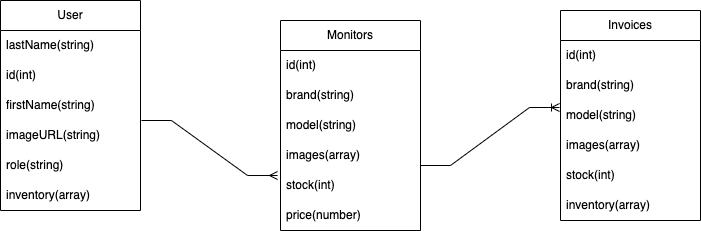

The diagram above was exported from draw.io. Its source (the exported page's mxGraphModel, read from the mxfile embedded in the PNG):
<mxGraphModel dx="1194" dy="789" grid="1" gridSize="10" guides="1" tooltips="1" connect="1" arrows="1" fold="1" page="1" pageScale="1" pageWidth="827" pageHeight="1169" math="0" shadow="0">
  <root>
    <mxCell id="0" />
    <mxCell id="1" parent="0" />
    <mxCell id="bij563eeI_DXMGVIwhR7-3" value="User" style="swimlane;fontStyle=0;childLayout=stackLayout;horizontal=1;startSize=30;horizontalStack=0;resizeParent=1;resizeParentMax=0;resizeLast=0;collapsible=1;marginBottom=0;whiteSpace=wrap;html=1;" vertex="1" parent="1">
      <mxGeometry x="30" y="320" width="140" height="210" as="geometry">
        <mxRectangle x="340" y="350" width="70" height="30" as="alternateBounds" />
      </mxGeometry>
    </mxCell>
    <mxCell id="bij563eeI_DXMGVIwhR7-6" value="lastName(string)" style="text;strokeColor=none;fillColor=none;align=left;verticalAlign=middle;spacingLeft=4;spacingRight=4;overflow=hidden;points=[[0,0.5],[1,0.5]];portConstraint=eastwest;rotatable=0;whiteSpace=wrap;html=1;" vertex="1" parent="bij563eeI_DXMGVIwhR7-3">
      <mxGeometry y="30" width="140" height="30" as="geometry" />
    </mxCell>
    <mxCell id="bij563eeI_DXMGVIwhR7-4" value="id(int)" style="text;strokeColor=none;fillColor=none;align=left;verticalAlign=middle;spacingLeft=4;spacingRight=4;overflow=hidden;points=[[0,0.5],[1,0.5]];portConstraint=eastwest;rotatable=0;whiteSpace=wrap;html=1;" vertex="1" parent="bij563eeI_DXMGVIwhR7-3">
      <mxGeometry y="60" width="140" height="30" as="geometry" />
    </mxCell>
    <mxCell id="bij563eeI_DXMGVIwhR7-5" value="firstName(string)" style="text;strokeColor=none;fillColor=none;align=left;verticalAlign=middle;spacingLeft=4;spacingRight=4;overflow=hidden;points=[[0,0.5],[1,0.5]];portConstraint=eastwest;rotatable=0;whiteSpace=wrap;html=1;" vertex="1" parent="bij563eeI_DXMGVIwhR7-3">
      <mxGeometry y="90" width="140" height="30" as="geometry" />
    </mxCell>
    <mxCell id="bij563eeI_DXMGVIwhR7-12" value="imageURL(string)" style="text;strokeColor=none;fillColor=none;align=left;verticalAlign=middle;spacingLeft=4;spacingRight=4;overflow=hidden;points=[[0,0.5],[1,0.5]];portConstraint=eastwest;rotatable=0;whiteSpace=wrap;html=1;" vertex="1" parent="bij563eeI_DXMGVIwhR7-3">
      <mxGeometry y="120" width="140" height="30" as="geometry" />
    </mxCell>
    <mxCell id="bij563eeI_DXMGVIwhR7-13" value="role(string)" style="text;strokeColor=none;fillColor=none;align=left;verticalAlign=middle;spacingLeft=4;spacingRight=4;overflow=hidden;points=[[0,0.5],[1,0.5]];portConstraint=eastwest;rotatable=0;whiteSpace=wrap;html=1;" vertex="1" parent="bij563eeI_DXMGVIwhR7-3">
      <mxGeometry y="150" width="140" height="30" as="geometry" />
    </mxCell>
    <mxCell id="bij563eeI_DXMGVIwhR7-14" value="inventory(array)" style="text;strokeColor=none;fillColor=none;align=left;verticalAlign=middle;spacingLeft=4;spacingRight=4;overflow=hidden;points=[[0,0.5],[1,0.5]];portConstraint=eastwest;rotatable=0;whiteSpace=wrap;html=1;" vertex="1" parent="bij563eeI_DXMGVIwhR7-3">
      <mxGeometry y="180" width="140" height="30" as="geometry" />
    </mxCell>
    <mxCell id="bij563eeI_DXMGVIwhR7-22" value="Monitors" style="swimlane;fontStyle=0;childLayout=stackLayout;horizontal=1;startSize=30;horizontalStack=0;resizeParent=1;resizeParentMax=0;resizeLast=0;collapsible=1;marginBottom=0;whiteSpace=wrap;html=1;" vertex="1" parent="1">
      <mxGeometry x="310" y="340" width="140" height="210" as="geometry">
        <mxRectangle x="340" y="350" width="70" height="30" as="alternateBounds" />
      </mxGeometry>
    </mxCell>
    <mxCell id="bij563eeI_DXMGVIwhR7-23" value="id(int)" style="text;strokeColor=none;fillColor=none;align=left;verticalAlign=middle;spacingLeft=4;spacingRight=4;overflow=hidden;points=[[0,0.5],[1,0.5]];portConstraint=eastwest;rotatable=0;whiteSpace=wrap;html=1;" vertex="1" parent="bij563eeI_DXMGVIwhR7-22">
      <mxGeometry y="30" width="140" height="30" as="geometry" />
    </mxCell>
    <mxCell id="bij563eeI_DXMGVIwhR7-24" value="brand(string)" style="text;strokeColor=none;fillColor=none;align=left;verticalAlign=middle;spacingLeft=4;spacingRight=4;overflow=hidden;points=[[0,0.5],[1,0.5]];portConstraint=eastwest;rotatable=0;whiteSpace=wrap;html=1;" vertex="1" parent="bij563eeI_DXMGVIwhR7-22">
      <mxGeometry y="60" width="140" height="30" as="geometry" />
    </mxCell>
    <mxCell id="bij563eeI_DXMGVIwhR7-25" value="model(string)" style="text;strokeColor=none;fillColor=none;align=left;verticalAlign=middle;spacingLeft=4;spacingRight=4;overflow=hidden;points=[[0,0.5],[1,0.5]];portConstraint=eastwest;rotatable=0;whiteSpace=wrap;html=1;" vertex="1" parent="bij563eeI_DXMGVIwhR7-22">
      <mxGeometry y="90" width="140" height="30" as="geometry" />
    </mxCell>
    <mxCell id="bij563eeI_DXMGVIwhR7-26" value="images(array)" style="text;strokeColor=none;fillColor=none;align=left;verticalAlign=middle;spacingLeft=4;spacingRight=4;overflow=hidden;points=[[0,0.5],[1,0.5]];portConstraint=eastwest;rotatable=0;whiteSpace=wrap;html=1;" vertex="1" parent="bij563eeI_DXMGVIwhR7-22">
      <mxGeometry y="120" width="140" height="30" as="geometry" />
    </mxCell>
    <mxCell id="bij563eeI_DXMGVIwhR7-27" value="stock(int)" style="text;strokeColor=none;fillColor=none;align=left;verticalAlign=middle;spacingLeft=4;spacingRight=4;overflow=hidden;points=[[0,0.5],[1,0.5]];portConstraint=eastwest;rotatable=0;whiteSpace=wrap;html=1;" vertex="1" parent="bij563eeI_DXMGVIwhR7-22">
      <mxGeometry y="150" width="140" height="30" as="geometry" />
    </mxCell>
    <mxCell id="bij563eeI_DXMGVIwhR7-28" value="price(number)" style="text;strokeColor=none;fillColor=none;align=left;verticalAlign=middle;spacingLeft=4;spacingRight=4;overflow=hidden;points=[[0,0.5],[1,0.5]];portConstraint=eastwest;rotatable=0;whiteSpace=wrap;html=1;" vertex="1" parent="bij563eeI_DXMGVIwhR7-22">
      <mxGeometry y="180" width="140" height="30" as="geometry" />
    </mxCell>
    <mxCell id="bij563eeI_DXMGVIwhR7-29" value="Invoices" style="swimlane;fontStyle=0;childLayout=stackLayout;horizontal=1;startSize=30;horizontalStack=0;resizeParent=1;resizeParentMax=0;resizeLast=0;collapsible=1;marginBottom=0;whiteSpace=wrap;html=1;" vertex="1" parent="1">
      <mxGeometry x="590" y="330" width="140" height="210" as="geometry">
        <mxRectangle x="340" y="350" width="70" height="30" as="alternateBounds" />
      </mxGeometry>
    </mxCell>
    <mxCell id="bij563eeI_DXMGVIwhR7-30" value="id(int)" style="text;strokeColor=none;fillColor=none;align=left;verticalAlign=middle;spacingLeft=4;spacingRight=4;overflow=hidden;points=[[0,0.5],[1,0.5]];portConstraint=eastwest;rotatable=0;whiteSpace=wrap;html=1;" vertex="1" parent="bij563eeI_DXMGVIwhR7-29">
      <mxGeometry y="30" width="140" height="30" as="geometry" />
    </mxCell>
    <mxCell id="bij563eeI_DXMGVIwhR7-31" value="brand(string)" style="text;strokeColor=none;fillColor=none;align=left;verticalAlign=middle;spacingLeft=4;spacingRight=4;overflow=hidden;points=[[0,0.5],[1,0.5]];portConstraint=eastwest;rotatable=0;whiteSpace=wrap;html=1;" vertex="1" parent="bij563eeI_DXMGVIwhR7-29">
      <mxGeometry y="60" width="140" height="30" as="geometry" />
    </mxCell>
    <mxCell id="bij563eeI_DXMGVIwhR7-32" value="model(string)" style="text;strokeColor=none;fillColor=none;align=left;verticalAlign=middle;spacingLeft=4;spacingRight=4;overflow=hidden;points=[[0,0.5],[1,0.5]];portConstraint=eastwest;rotatable=0;whiteSpace=wrap;html=1;" vertex="1" parent="bij563eeI_DXMGVIwhR7-29">
      <mxGeometry y="90" width="140" height="30" as="geometry" />
    </mxCell>
    <mxCell id="bij563eeI_DXMGVIwhR7-33" value="images(array)" style="text;strokeColor=none;fillColor=none;align=left;verticalAlign=middle;spacingLeft=4;spacingRight=4;overflow=hidden;points=[[0,0.5],[1,0.5]];portConstraint=eastwest;rotatable=0;whiteSpace=wrap;html=1;" vertex="1" parent="bij563eeI_DXMGVIwhR7-29">
      <mxGeometry y="120" width="140" height="30" as="geometry" />
    </mxCell>
    <mxCell id="bij563eeI_DXMGVIwhR7-34" value="stock(int)" style="text;strokeColor=none;fillColor=none;align=left;verticalAlign=middle;spacingLeft=4;spacingRight=4;overflow=hidden;points=[[0,0.5],[1,0.5]];portConstraint=eastwest;rotatable=0;whiteSpace=wrap;html=1;" vertex="1" parent="bij563eeI_DXMGVIwhR7-29">
      <mxGeometry y="150" width="140" height="30" as="geometry" />
    </mxCell>
    <mxCell id="bij563eeI_DXMGVIwhR7-35" value="inventory(array)" style="text;strokeColor=none;fillColor=none;align=left;verticalAlign=middle;spacingLeft=4;spacingRight=4;overflow=hidden;points=[[0,0.5],[1,0.5]];portConstraint=eastwest;rotatable=0;whiteSpace=wrap;html=1;" vertex="1" parent="bij563eeI_DXMGVIwhR7-29">
      <mxGeometry y="180" width="140" height="30" as="geometry" />
    </mxCell>
    <mxCell id="bij563eeI_DXMGVIwhR7-36" value="" style="edgeStyle=entityRelationEdgeStyle;fontSize=12;html=1;endArrow=ERmany;rounded=0;entryX=-0.021;entryY=0.167;entryDx=0;entryDy=0;exitX=1.007;exitY=0;exitDx=0;exitDy=0;exitPerimeter=0;entryPerimeter=0;" edge="1" parent="1" source="bij563eeI_DXMGVIwhR7-12" target="bij563eeI_DXMGVIwhR7-27">
      <mxGeometry width="100" height="100" relative="1" as="geometry">
        <mxPoint x="240" y="490" as="sourcePoint" />
        <mxPoint x="340" y="390" as="targetPoint" />
      </mxGeometry>
    </mxCell>
    <mxCell id="bij563eeI_DXMGVIwhR7-37" value="" style="edgeStyle=entityRelationEdgeStyle;fontSize=12;html=1;endArrow=ERoneToMany;rounded=0;entryX=-0.007;entryY=0.233;entryDx=0;entryDy=0;entryPerimeter=0;" edge="1" parent="1" target="bij563eeI_DXMGVIwhR7-32">
      <mxGeometry width="100" height="100" relative="1" as="geometry">
        <mxPoint x="450" y="485" as="sourcePoint" />
        <mxPoint x="550" y="385" as="targetPoint" />
      </mxGeometry>
    </mxCell>
  </root>
</mxGraphModel>